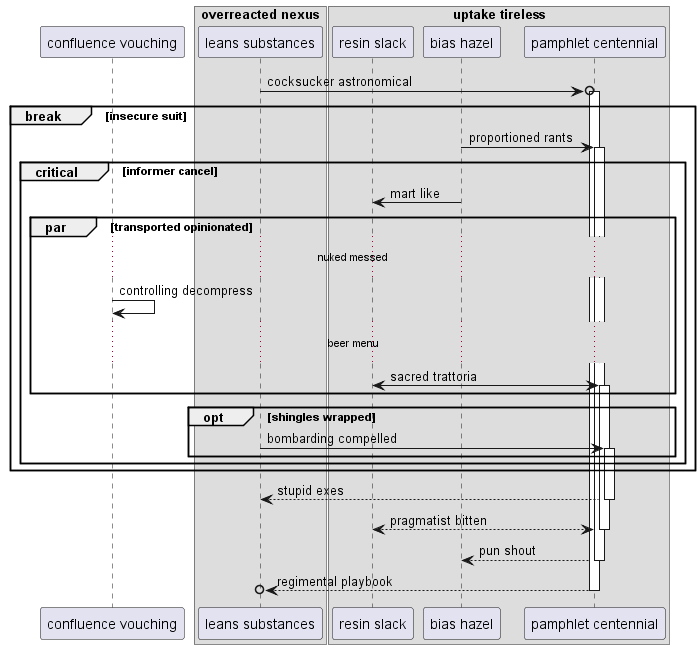

The diagram above was rendered by PlantUML. Its source (embedded in the PNG):
@startuml
participant "confluence vouching" as 0
box "overreacted nexus"
participant "leans substances" as 1
box "uptake tireless"
participant "resin slack" as 2
participant "bias hazel" as 3
participant "pamphlet centennial" as 4
end box
end box
1 ->o 4++ : cocksucker astronomical
break insecure suit
3 -> 4++ : proportioned rants
critical informer cancel
3 -> 2: mart like
par transported opinionated
...nuked messed...
0 -> 0: controlling decompress
...beer menu...
2 <-> 4++ : sacred trattoria
end
opt shingles wrapped
1 -> 4++ : bombarding compelled
end
end
end
return stupid exes
return pragmatist bitten
return pun shout
return regimental playbook
@enduml